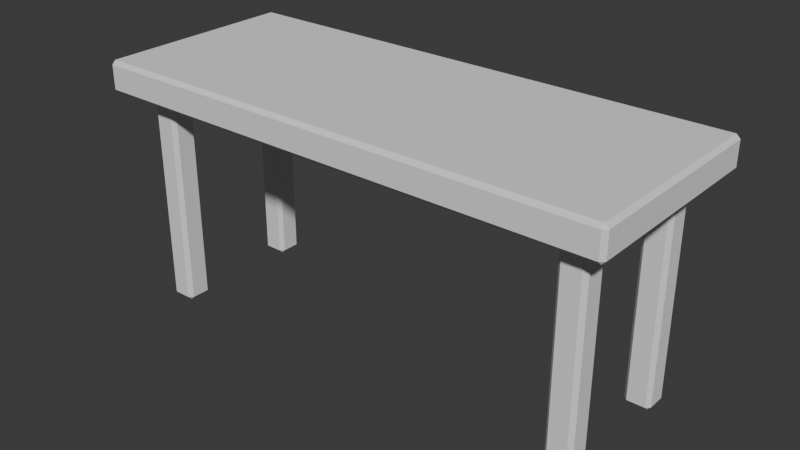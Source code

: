 # Source: Table_Mirror_Challenge.blend  (saved by Blender 4.5.88; exported with 4.5.12 LTS)
import bpy
from mathutils import Matrix  # noqa: F401  (used for matrix-valued properties, if any)

bpy.ops.wm.read_factory_settings(use_empty=True)
scene = bpy.context.scene
scene.name = 'Scene'

# ---- collections
col_collection = bpy.data.collections.new('Collection'); scene.collection.children.link(col_collection)

# ---- world
world_world = bpy.data.worlds.new('World'); scene.world = world_world
world_world.use_nodes = True; world_world.node_tree.nodes.clear()
_N = world_world.node_tree.nodes; _L = world_world.node_tree.links
n0 = _N.new('ShaderNodeOutputWorld'); n0.name = 'World Output'; n0.location = (200, 100)
n1 = _N.new('ShaderNodeBackground'); n1.name = 'Background'; n1.location = (-200, 100)
n1.inputs[0].default_value = (0.05088, 0.05088, 0.05088, 1.0)
_L.new(n1.outputs[0], n0.inputs[0])
n0.is_active_output = True
world_world.color = (0.05088, 0.05088, 0.05088)
world_world.sun_shadow_jitter_overblur = 0.0

# ---- meshes
me_cube_002 = bpy.data.meshes.new('Cube.002')
me_cube_002.from_pydata([(2.495, 0.0, 0.6931), (-2.282, -0.963, 1.0), (2.282, -0.963, 1.0), (0.0, 0.963, 0.6931), (2.069, -0.75, 0.6561), (1.995, -0.787, 0.6931), (2.032, -0.713, 0.6561), (2.495, -0.963, 0.6931), (2.495, -1.0, 0.7301), (2.495, -1.0, 0.963), (2.532, -0.963, 0.963), (2.495, -0.5, 0.6931), (0.0, -1.0, 0.7301), (0.0, -0.963, 0.6931), (0.0, -0.963, 1.0), (0.0, -1.0, 0.963), (2.495, -0.963, 1.0), (2.069, -0.5, 0.6561), (2.032, -0.537, 0.6561), (1.995, -0.463, 0.6931), (2.282, -1.0, 0.963), (2.245, -0.75, 0.6561), (2.282, -0.713, 0.6561), (2.319, -0.787, 0.6931), (2.282, -1.0, 0.7301), (2.282, -0.963, 0.6931), (2.245, -0.5, 0.6561), (2.319, -0.463, 0.6931), (2.282, -0.537, 0.6561), (2.245, -0.75, -1.39), (2.245, -0.713, -1.427), (2.282, -0.713, -1.39), (2.069, -0.75, -1.39), (2.032, -0.713, -1.39), (2.069, -0.713, -1.427), (2.245, -0.5, -1.39), (2.282, -0.537, -1.39), (2.245, -0.537, -1.427), (2.069, -0.5, -1.39), (2.069, -0.537, -1.427), (2.032, -0.537, -1.39), (-2.069, -0.75, 0.6561), (-2.032, -0.713, 0.6561), (-1.995, -0.787, 0.6931), (-2.495, -0.963, 0.6931), (-2.495, -1.0, 0.7301), (-2.495, -1.0, 0.963), (-2.495, -0.5, 0.6931), (-2.495, 0.0, 0.6931), (-2.495, -0.963, 1.0), (-2.282, -1.0, 0.7301), (-2.069, -0.5, 0.6561), (-1.995, -0.463, 0.6931), (-2.032, -0.537, 0.6561), (-2.282, -1.0, 0.963), (-2.245, -0.75, 0.6561), (-2.319, -0.787, 0.6931), (-2.282, -0.713, 0.6561), (-2.282, -0.963, 0.6931), (-2.245, -0.5, 0.6561), (-2.282, -0.537, 0.6561), (-2.319, -0.463, 0.6931), (-2.245, -0.75, -1.39), (-2.282, -0.713, -1.39), (-2.245, -0.713, -1.427), (-2.069, -0.75, -1.39), (-2.069, -0.713, -1.427), (-2.032, -0.713, -1.39), (-2.245, -0.5, -1.39), (-2.245, -0.537, -1.427), (-2.282, -0.537, -1.39), (-2.069, -0.5, -1.39), (-2.032, -0.537, -1.39), (-2.069, -0.537, -1.427), (2.069, 0.75, 0.6561), (2.032, 0.713, 0.6561), (1.995, 0.787, 0.6931), (2.495, 0.75, 0.6931), (2.532, 0.963, 0.7301), (2.495, 0.963, 0.6931), (2.495, 1.0, 0.7301), (2.495, 0.963, 1.0), (2.532, 0.963, 0.963), (2.495, 1.0, 0.963), (2.495, 0.5, 0.6931), (2.532, -0.963, 0.7301), (0.0, 1.0, 0.7301), (0.0, 1.0, 0.963), (0.0, 0.963, 1.0), (2.282, 0.963, 0.6931), (2.069, 0.5, 0.6561), (1.995, 0.463, 0.6931), (2.032, 0.537, 0.6561), (2.282, 1.0, 0.963), (2.282, 0.963, 1.0), (2.245, 0.75, 0.6561), (2.319, 0.787, 0.6931), (2.282, 0.713, 0.6561), (2.282, 1.0, 0.7301), (2.245, 0.5, 0.6561), (2.282, 0.537, 0.6561), (2.319, 0.463, 0.6931), (2.245, 0.75, -1.39), (2.282, 0.713, -1.39), (2.245, 0.713, -1.427), (2.069, 0.75, -1.39), (2.069, 0.713, -1.427), (2.032, 0.713, -1.39), (2.245, 0.5, -1.39), (2.245, 0.537, -1.427), (2.282, 0.537, -1.39), (2.069, 0.5, -1.39), (2.032, 0.537, -1.39), (2.069, 0.537, -1.427), (-2.069, 0.75, 0.6561), (-1.995, 0.787, 0.6931), (-2.032, 0.713, 0.6561), (-2.532, -0.963, 0.7301), (-2.495, 0.75, 0.6931), (-2.532, 0.963, 0.7301), (-2.495, 1.0, 0.7301), (-2.495, 0.963, 0.6931), (-2.495, 0.963, 1.0), (-2.495, 1.0, 0.963), (-2.532, 0.963, 0.963), (-2.495, 0.5, 0.6931), (-2.532, -0.963, 0.963), (-2.282, 0.963, 0.6931), (-2.069, 0.5, 0.6561), (-2.032, 0.537, 0.6561), (-1.995, 0.463, 0.6931), (-2.282, 0.963, 1.0), (-2.282, 1.0, 0.963), (-2.245, 0.75, 0.6561), (-2.282, 0.713, 0.6561), (-2.319, 0.787, 0.6931), (-2.282, 1.0, 0.7301), (-2.245, 0.5, 0.6561), (-2.319, 0.463, 0.6931), (-2.282, 0.537, 0.6561), (-2.245, 0.75, -1.39), (-2.245, 0.713, -1.427), (-2.282, 0.713, -1.39), (-2.069, 0.75, -1.39), (-2.032, 0.713, -1.39), (-2.069, 0.713, -1.427), (-2.245, 0.5, -1.39), (-2.282, 0.537, -1.39), (-2.245, 0.537, -1.427), (-2.069, 0.5, -1.39), (-2.069, 0.537, -1.427), (-2.032, 0.537, -1.39)], [], [(4, 5, 6), (85, 8, 7), (16, 9, 10), (17, 18, 19), (21, 22, 23), (26, 27, 28), (29, 30, 31), (32, 33, 34), (35, 36, 37), (38, 39, 40), (41, 42, 43), (117, 44, 45), (49, 126, 46), (51, 52, 53), (55, 56, 57), (59, 60, 61), (62, 63, 64), (65, 66, 67), (68, 69, 70), (71, 72, 73), (74, 75, 76), (78, 79, 80), (81, 82, 83), (90, 91, 92), (95, 96, 97), (99, 100, 101), (102, 103, 104), (105, 106, 107), (108, 109, 110), (111, 112, 113), (114, 115, 116), (119, 120, 121), (122, 123, 124), (128, 129, 130), (133, 134, 135), (137, 138, 139), (140, 141, 142), (143, 144, 145), (146, 147, 148), (149, 150, 151), (23, 5, 4, 21), (9, 8, 85, 10), (25, 7, 8, 24), (26, 17, 19, 27), (2, 14, 15, 20), (13, 25, 24, 12), (11, 0, 85), (7, 11, 85), (18, 6, 5, 19), (16, 2, 20, 9), (27, 23, 22, 28), (29, 32, 34, 30), (37, 39, 38, 35), (39, 34, 33, 40), (36, 31, 30, 37), (21, 29, 31, 22), (35, 26, 28, 36), (6, 33, 32, 4), (17, 38, 40, 18), (55, 41, 43, 56), (126, 117, 45, 46), (50, 45, 44, 58), (61, 52, 51, 59), (54, 15, 14, 1), (12, 50, 58, 13), (117, 48, 47), (117, 47, 44), (52, 43, 42, 53), (46, 54, 1, 49), (60, 57, 56, 61), (64, 66, 65, 62), (68, 71, 73, 69), (72, 67, 66, 73), (69, 64, 63, 70), (57, 63, 62, 55), (70, 60, 59, 68), (41, 65, 67, 42), (53, 72, 71, 51), (95, 74, 76, 96), (10, 82, 81, 16), (82, 78, 80, 83), (98, 80, 79, 89), (101, 91, 90, 99), (93, 87, 88, 94), (86, 98, 89, 3), (85, 0, 84), (85, 84, 77), (78, 85, 77, 79), (91, 76, 75, 92), (83, 93, 94, 81), (100, 97, 96, 101), (104, 106, 105, 102), (108, 111, 113, 109), (112, 107, 106, 113), (109, 104, 103, 110), (97, 103, 102, 95), (110, 100, 99, 108), (74, 105, 107, 75), (92, 112, 111, 90), (135, 115, 114, 133), (49, 122, 124, 126), (123, 120, 119, 124), (127, 121, 120, 136), (137, 128, 130, 138), (131, 88, 87, 132), (3, 127, 136, 86), (125, 48, 117), (118, 125, 117), (121, 118, 117, 119), (129, 116, 115, 130), (122, 131, 132, 123), (138, 135, 134, 139), (140, 143, 145, 141), (148, 150, 149, 146), (150, 145, 144, 151), (147, 142, 141, 148), (133, 140, 142, 134), (146, 137, 139, 147), (116, 144, 143, 114), (128, 149, 151, 129), (3, 5, 25, 13), (21, 4, 32, 29), (3, 19, 5), (5, 23, 25), (6, 18, 40, 33), (23, 7, 25), (27, 11, 7, 23), (8, 9, 20, 24), (0, 11, 27), (3, 13, 58, 43), (50, 12, 15, 54), (24, 20, 15, 12), (0, 101, 84), (17, 26, 35, 38), (3, 0, 19), (0, 27, 19), (28, 22, 31, 36), (39, 37, 30, 34), (55, 62, 65, 41), (3, 43, 52), (43, 58, 56), (42, 67, 72, 53), (61, 56, 44, 47), (56, 58, 44), (45, 50, 54, 46), (48, 61, 47), (48, 125, 138), (51, 71, 68, 59), (48, 52, 61), (3, 52, 48), (60, 70, 63, 57), (73, 66, 64, 69), (3, 89, 76), (95, 102, 105, 74), (3, 76, 91), (76, 89, 96), (75, 107, 112, 92), (101, 96, 77, 84), (85, 78, 82, 10), (96, 89, 79, 77), (80, 98, 93, 83), (16, 81, 94, 2), (3, 115, 127), (98, 86, 87, 93), (136, 132, 87, 86), (2, 94, 88, 14), (1, 14, 88, 131), (90, 111, 108, 99), (0, 91, 101), (3, 91, 0), (100, 110, 103, 97), (113, 106, 104, 109), (133, 114, 143, 140), (3, 130, 115), (115, 135, 127), (116, 129, 151, 144), (135, 118, 121, 127), (138, 125, 118, 135), (117, 126, 124, 119), (120, 123, 132, 136), (49, 1, 131, 122), (128, 137, 146, 149), (3, 48, 130), (48, 138, 130), (139, 134, 142, 147), (150, 148, 141, 145)])
_uv = me_cube_002.uv_layers.new(name='UVMap')
_uv.uv.foreach_set('vector', [0.3171, 0.7188, 0.3111, 0.7234, 0.3125, 0.7141, 0.4047, 0.7454, 0.3994, 0.7539, 0.3704, 0.7454, 0.6288, 0.747, 0.5949, 0.7546, 0.5949, 0.7454, 0.3171, 0.6875, 0.3125, 0.6921, 0.3111, 0.6829, 0.3391, 0.7188, 0.3437, 0.7141, 0.3484, 0.7234, 0.3391, 0.6875, 0.3484, 0.6829, 0.3438, 0.6921, 0.3391, 0.7187, 0.3391, 0.7141, 0.3438, 0.7141, 0.3171, 0.7188, 0.3125, 0.7141, 0.3171, 0.7141, 0.3391, 0.6875, 0.3438, 0.6921, 0.3391, 0.6921, 0.3171, 0.6875, 0.3171, 0.6921, 0.3125, 0.6921, 0.3171, 0.7188, 0.3125, 0.7141, 0.3111, 0.7234, 0.4047, 0.7454, 0.3704, 0.7454, 0.3994, 0.7539, 0.6288, 0.7469, 0.5949, 0.7454, 0.5949, 0.7546, 0.3171, 0.6875, 0.3111, 0.6829, 0.3125, 0.6921, 0.3391, 0.7188, 0.3484, 0.7234, 0.3438, 0.7141, 0.3391, 0.6875, 0.3438, 0.6921, 0.3484, 0.6829, 0.3391, 0.7187, 0.3438, 0.7141, 0.3391, 0.7141, 0.3171, 0.7188, 0.3171, 0.7141, 0.3125, 0.7141, 0.3391, 0.6875, 0.3391, 0.6921, 0.3438, 0.6921, 0.3171, 0.6875, 0.3125, 0.6921, 0.3171, 0.6921, 0.3171, 0.7188, 0.3125, 0.7141, 0.3111, 0.7234, 0.4047, 0.7454, 0.3704, 0.7454, 0.3994, 0.7539, 0.6288, 0.747, 0.5949, 0.7454, 0.5949, 0.7546, 0.3171, 0.6875, 0.3111, 0.6829, 0.3125, 0.6921, 0.3391, 0.7188, 0.3484, 0.7234, 0.3438, 0.7141, 0.3391, 0.6875, 0.3438, 0.6921, 0.3484, 0.6829, 0.3391, 0.7187, 0.3438, 0.7141, 0.3391, 0.7141, 0.3171, 0.7188, 0.3171, 0.7141, 0.3125, 0.7141, 0.3391, 0.6875, 0.3391, 0.6921, 0.3438, 0.6921, 0.3171, 0.6875, 0.3125, 0.6921, 0.3171, 0.6921, 0.3171, 0.7188, 0.3111, 0.7234, 0.3125, 0.7141, 0.4047, 0.7454, 0.3994, 0.7539, 0.3704, 0.7454, 0.6288, 0.7469, 0.5949, 0.7546, 0.5949, 0.7454, 0.3171, 0.6875, 0.3125, 0.6921, 0.3111, 0.6829, 0.3391, 0.7188, 0.3438, 0.7141, 0.3484, 0.7234, 0.3391, 0.6875, 0.3484, 0.6829, 0.3438, 0.6921, 0.3391, 0.7187, 0.3391, 0.7141, 0.3438, 0.7141, 0.3171, 0.7187, 0.3125, 0.7141, 0.3171, 0.7141, 0.3391, 0.6875, 0.3438, 0.6921, 0.3391, 0.6921, 0.3171, 0.6875, 0.3171, 0.6921, 0.3125, 0.6921, 0.3484, 0.7234, 0.3111, 0.7234, 0.3171, 0.7188, 0.3391, 0.7188, 0.5949, 0.7546, 0.3994, 0.7539, 0.4047, 0.7454, 0.5949, 0.7454, 0.3437, 0.7454, 0.3704, 0.7454, 0.3994, 0.7539, 0.3437, 0.75, 0.3391, 0.6875, 0.3171, 0.6875, 0.3111, 0.6829, 0.3484, 0.6829, 0.625, 0.7812, 0.625, 0.875, 0.5949, 0.875, 0.5949, 0.7812, 0.25, 0.7454, 0.3437, 0.7454, 0.3437, 0.75, 0.25, 0.75, 0.3704, 0.6875, 0.3704, 0.625, 0.4047, 0.7454, 0.3704, 0.7454, 0.3704, 0.6875, 0.4047, 0.7454, 0.3125, 0.6921, 0.3125, 0.7141, 0.3111, 0.7234, 0.3111, 0.6829, 0.6288, 0.747, 0.625, 0.7812, 0.5949, 0.7812, 0.5949, 0.7546, 0.3484, 0.6829, 0.3484, 0.7234, 0.3437, 0.7141, 0.3438, 0.6921, 0.3391, 0.7187, 0.3171, 0.7188, 0.3171, 0.7141, 0.3391, 0.7141, 0.3391, 0.6921, 0.3171, 0.6921, 0.3171, 0.6875, 0.3391, 0.6875, 0.3171, 0.6921, 0.3171, 0.7141, 0.3125, 0.7141, 0.3125, 0.6921, 0.3438, 0.6921, 0.3438, 0.7141, 0.3391, 0.7141, 0.3391, 0.6921, 0.3391, 0.7188, 0.3391, 0.7187, 0.3438, 0.7141, 0.3437, 0.7141, 0.3391, 0.6875, 0.3391, 0.6875, 0.3438, 0.6921, 0.3438, 0.6921, 0.3125, 0.7141, 0.3125, 0.7141, 0.3171, 0.7188, 0.3171, 0.7188, 0.3171, 0.6875, 0.3171, 0.6875, 0.3125, 0.6921, 0.3125, 0.6921, 0.3391, 0.7188, 0.3171, 0.7188, 0.3111, 0.7234, 0.3484, 0.7234, 0.5949, 0.7454, 0.4047, 0.7454, 0.3994, 0.7539, 0.5949, 0.7546, 0.3437, 0.75, 0.3994, 0.7539, 0.3704, 0.7454, 0.3438, 0.7454, 0.3484, 0.6829, 0.3111, 0.6829, 0.3171, 0.6875, 0.3391, 0.6875, 0.5949, 0.7812, 0.5949, 0.875, 0.625, 0.875, 0.625, 0.7812, 0.25, 0.75, 0.3437, 0.75, 0.3438, 0.7454, 0.25, 0.7454, 0.4047, 0.7454, 0.3704, 0.625, 0.3704, 0.6875, 0.4047, 0.7454, 0.3704, 0.6875, 0.3704, 0.7454, 0.3111, 0.6829, 0.3111, 0.7234, 0.3125, 0.7141, 0.3125, 0.6921, 0.5949, 0.7546, 0.5949, 0.7812, 0.625, 0.7812, 0.6288, 0.7469, 0.3438, 0.6921, 0.3438, 0.7141, 0.3484, 0.7234, 0.3484, 0.6829, 0.3391, 0.7141, 0.3171, 0.7141, 0.3171, 0.7188, 0.3391, 0.7187, 0.3391, 0.6875, 0.3171, 0.6875, 0.3171, 0.6921, 0.3391, 0.6921, 0.3125, 0.6921, 0.3125, 0.7141, 0.3171, 0.7141, 0.3171, 0.6921, 0.3391, 0.6921, 0.3391, 0.7141, 0.3438, 0.7141, 0.3438, 0.6921, 0.3438, 0.7141, 0.3438, 0.7141, 0.3391, 0.7187, 0.3391, 0.7188, 0.3438, 0.6921, 0.3438, 0.6921, 0.3391, 0.6875, 0.3391, 0.6875, 0.3171, 0.7188, 0.3171, 0.7188, 0.3125, 0.7141, 0.3125, 0.7141, 0.3125, 0.6921, 0.3125, 0.6921, 0.3171, 0.6875, 0.3171, 0.6875, 0.3391, 0.7188, 0.3171, 0.7188, 0.3111, 0.7234, 0.3484, 0.7234, 0.5949, 0.7454, 0.5949, 0.7454, 0.6288, 0.747, 0.6288, 0.747, 0.5949, 0.7454, 0.4047, 0.7454, 0.3994, 0.7539, 0.5949, 0.7546, 0.3437, 0.75, 0.3994, 0.7539, 0.3704, 0.7454, 0.3438, 0.7454, 0.3484, 0.6829, 0.3111, 0.6829, 0.3171, 0.6875, 0.3391, 0.6875, 0.5949, 0.7812, 0.5949, 0.875, 0.625, 0.875, 0.625, 0.7812, 0.25, 0.75, 0.3437, 0.75, 0.3438, 0.7454, 0.25, 0.7454, 0.4047, 0.7454, 0.3704, 0.625, 0.3704, 0.6875, 0.4047, 0.7454, 0.3704, 0.6875, 0.3704, 0.7188, 0.4047, 0.7454, 0.4047, 0.7454, 0.3704, 0.7188, 0.3704, 0.7454, 0.3111, 0.6829, 0.3111, 0.7234, 0.3125, 0.7141, 0.3125, 0.6921, 0.5949, 0.7546, 0.5949, 0.7812, 0.625, 0.7812, 0.6288, 0.747, 0.3438, 0.6921, 0.3438, 0.7141, 0.3484, 0.7234, 0.3484, 0.6829, 0.3391, 0.7141, 0.3171, 0.7141, 0.3171, 0.7188, 0.3391, 0.7187, 0.3391, 0.6875, 0.3171, 0.6875, 0.3171, 0.6921, 0.3391, 0.6921, 0.3125, 0.6921, 0.3125, 0.7141, 0.3171, 0.7141, 0.3171, 0.6921, 0.3391, 0.6921, 0.3391, 0.7141, 0.3438, 0.7141, 0.3438, 0.6921, 0.3438, 0.7141, 0.3438, 0.7141, 0.3391, 0.7187, 0.3391, 0.7188, 0.3438, 0.6921, 0.3438, 0.6921, 0.3391, 0.6875, 0.3391, 0.6875, 0.3171, 0.7188, 0.3171, 0.7188, 0.3125, 0.7141, 0.3125, 0.7141, 0.3125, 0.6921, 0.3125, 0.6921, 0.3171, 0.6875, 0.3171, 0.6875, 0.3484, 0.7234, 0.3111, 0.7234, 0.3171, 0.7188, 0.3391, 0.7188, 0.6288, 0.7469, 0.6288, 0.7469, 0.5949, 0.7454, 0.5949, 0.7454, 0.5949, 0.7546, 0.3994, 0.7539, 0.4047, 0.7454, 0.5949, 0.7454, 0.3437, 0.7454, 0.3704, 0.7454, 0.3994, 0.7539, 0.3437, 0.75, 0.3391, 0.6875, 0.3171, 0.6875, 0.3111, 0.6829, 0.3484, 0.6829, 0.625, 0.7812, 0.625, 0.875, 0.5949, 0.875, 0.5949, 0.7812, 0.25, 0.7454, 0.3437, 0.7454, 0.3437, 0.75, 0.25, 0.75, 0.3704, 0.6875, 0.3704, 0.625, 0.4047, 0.7454, 0.3704, 0.7188, 0.3704, 0.6875, 0.4047, 0.7454, 0.3704, 0.7454, 0.3704, 0.7188, 0.4047, 0.7454, 0.4047, 0.7454, 0.3125, 0.6921, 0.3125, 0.7141, 0.3111, 0.7234, 0.3111, 0.6829, 0.6288, 0.7469, 0.625, 0.7812, 0.5949, 0.7812, 0.5949, 0.7546, 0.3484, 0.6829, 0.3484, 0.7234, 0.3438, 0.7141, 0.3438, 0.6921, 0.3391, 0.7187, 0.3171, 0.7187, 0.3171, 0.7141, 0.3391, 0.7141, 0.3391, 0.6921, 0.3171, 0.6921, 0.3171, 0.6875, 0.3391, 0.6875, 0.3171, 0.6921, 0.3171, 0.7141, 0.3125, 0.7141, 0.3125, 0.6921, 0.3438, 0.6921, 0.3438, 0.7141, 0.3391, 0.7141, 0.3391, 0.6921, 0.3391, 0.7188, 0.3391, 0.7187, 0.3438, 0.7141, 0.3438, 0.7141, 0.3391, 0.6875, 0.3391, 0.6875, 0.3438, 0.6921, 0.3438, 0.6921, 0.3125, 0.7141, 0.3125, 0.7141, 0.3171, 0.7187, 0.3171, 0.7188, 0.3171, 0.6875, 0.3171, 0.6875, 0.3125, 0.6921, 0.3125, 0.6921, 0.25, 0.7454, 0.3111, 0.7234, 0.3437, 0.7454, 0.25, 0.7454, 0.3391, 0.7188, 0.3171, 0.7188, 0.3171, 0.7188, 0.3391, 0.7187, 0.25, 0.7454, 0.3111, 0.6829, 0.3111, 0.7234, 0.3111, 0.7234, 0.3484, 0.7234, 0.3437, 0.7454, 0.3125, 0.7141, 0.3125, 0.6921, 0.3125, 0.6921, 0.3125, 0.7141, 0.3484, 0.7234, 0.3704, 0.7454, 0.3437, 0.7454, 0.3484, 0.6829, 0.3704, 0.6875, 0.3704, 0.7454, 0.3484, 0.7234, 0.3994, 0.7539, 0.5949, 0.7546, 0.5949, 0.7812, 0.4051, 0.7812, 0.3704, 0.625, 0.3704, 0.6875, 0.3484, 0.6829, 0.25, 0.7454, 0.25, 0.7454, 0.3438, 0.7454, 0.3111, 0.7234, 0.4051, 0.7812, 0.4051, 0.875, 0.5949, 0.875, 0.5949, 0.7812, 0.4051, 0.7812, 0.5949, 0.7812, 0.5949, 0.875, 0.4051, 0.875, 0.3704, 0.625, 0.3484, 0.6829, 0.3704, 0.6875, 0.3171, 0.6875, 0.3391, 0.6875, 0.3391, 0.6875, 0.3171, 0.6875, 0.25, 0.7454, 0.3704, 0.625, 0.3111, 0.6829, 0.3704, 0.625, 0.3484, 0.6829, 0.3111, 0.6829, 0.3438, 0.6921, 0.3437, 0.7141, 0.3438, 0.7141, 0.3438, 0.6921, 0.3171, 0.6921, 0.3391, 0.6921, 0.3391, 0.7141, 0.3171, 0.7141, 0.3391, 0.7188, 0.3391, 0.7187, 0.3171, 0.7188, 0.3171, 0.7188, 0.25, 0.7454, 0.3111, 0.7234, 0.3111, 0.6829, 0.3111, 0.7234, 0.3438, 0.7454, 0.3484, 0.7234, 0.3125, 0.7141, 0.3125, 0.7141, 0.3125, 0.6921, 0.3125, 0.6921, 0.3484, 0.6829, 0.3484, 0.7234, 0.3704, 0.7454, 0.3704, 0.6875, 0.3484, 0.7234, 0.3438, 0.7454, 0.3704, 0.7454, 0.3994, 0.7539, 0.4051, 0.7812, 0.5949, 0.7812, 0.5949, 0.7546, 0.3704, 0.625, 0.3484, 0.6829, 0.3704, 0.6875, 0.3704, 0.625, 0.3704, 0.6875, 0.3484, 0.6829, 0.3171, 0.6875, 0.3171, 0.6875, 0.3391, 0.6875, 0.3391, 0.6875, 0.3704, 0.625, 0.3111, 0.6829, 0.3484, 0.6829, 0.25, 0.7454, 0.3111, 0.6829, 0.3704, 0.625, 0.3438, 0.6921, 0.3438, 0.6921, 0.3438, 0.7141, 0.3438, 0.7141, 0.3171, 0.6921, 0.3171, 0.7141, 0.3391, 0.7141, 0.3391, 0.6921, 0.25, 0.7454, 0.3438, 0.7454, 0.3111, 0.7234, 0.3391, 0.7188, 0.3391, 0.7187, 0.3171, 0.7188, 0.3171, 0.7188, 0.25, 0.7454, 0.3111, 0.7234, 0.3111, 0.6829, 0.3111, 0.7234, 0.3438, 0.7454, 0.3484, 0.7234, 0.3125, 0.7141, 0.3125, 0.7141, 0.3125, 0.6921, 0.3125, 0.6921, 0.3484, 0.6829, 0.3484, 0.7234, 0.3704, 0.7188, 0.3704, 0.6875, 0.4047, 0.7454, 0.4047, 0.7454, 0.5949, 0.7454, 0.5949, 0.7454, 0.3484, 0.7234, 0.3438, 0.7454, 0.3704, 0.7454, 0.3704, 0.7188, 0.3994, 0.7539, 0.4051, 0.7812, 0.5949, 0.7812, 0.5949, 0.7546, 0.6288, 0.747, 0.6288, 0.747, 0.6563, 0.7454, 0.6563, 0.7454, 0.25, 0.7454, 0.3111, 0.7234, 0.3437, 0.7454, 0.4051, 0.7812, 0.4051, 0.875, 0.5949, 0.875, 0.5949, 0.7812, 0.4051, 0.7812, 0.5949, 0.7812, 0.5949, 0.875, 0.4051, 0.875, 0.6563, 0.7454, 0.6563, 0.7454, 0.75, 0.7454, 0.75, 0.7454, 0.6563, 0.7454, 0.75, 0.7454, 0.75, 0.7454, 0.6563, 0.7454, 0.3171, 0.6875, 0.3171, 0.6875, 0.3391, 0.6875, 0.3391, 0.6875, 0.3704, 0.625, 0.3111, 0.6829, 0.3484, 0.6829, 0.25, 0.7454, 0.3111, 0.6829, 0.3704, 0.625, 0.3438, 0.6921, 0.3438, 0.6921, 0.3438, 0.7141, 0.3438, 0.7141, 0.3171, 0.6921, 0.3171, 0.7141, 0.3391, 0.7141, 0.3391, 0.6921, 0.3391, 0.7188, 0.3171, 0.7188, 0.3171, 0.7187, 0.3391, 0.7187, 0.25, 0.7454, 0.3111, 0.6829, 0.3111, 0.7234, 0.3111, 0.7234, 0.3484, 0.7234, 0.3437, 0.7454, 0.3125, 0.7141, 0.3125, 0.6921, 0.3125, 0.6921, 0.3125, 0.7141, 0.3484, 0.7234, 0.3704, 0.7188, 0.3704, 0.7454, 0.3437, 0.7454, 0.3484, 0.6829, 0.3704, 0.6875, 0.3704, 0.7188, 0.3484, 0.7234, 0.4047, 0.7454, 0.5949, 0.7454, 0.5949, 0.7454, 0.4047, 0.7454, 0.3994, 0.7539, 0.5949, 0.7546, 0.5949, 0.7812, 0.4051, 0.7812, 0.6288, 0.7469, 0.6563, 0.7454, 0.6563, 0.7454, 0.6288, 0.7469, 0.3171, 0.6875, 0.3391, 0.6875, 0.3391, 0.6875, 0.3171, 0.6875, 0.25, 0.7454, 0.3704, 0.625, 0.3111, 0.6829, 0.3704, 0.625, 0.3484, 0.6829, 0.3111, 0.6829, 0.3438, 0.6921, 0.3438, 0.7141, 0.3438, 0.7141, 0.3438, 0.6921, 0.3171, 0.6921, 0.3391, 0.6921, 0.3391, 0.7141, 0.3171, 0.7141])
me_cube_002.update()

# ---- objects
ob_cube = bpy.data.objects.new('Cube', me_cube_002)

# ---- transforms, parenting, visibility, modifiers, constraints
ob_cube.location = (0.0, 0.0, 0.0)

# ---- collection membership
col_collection.objects.link(ob_cube)

# ---- scene / render settings (as saved in the file)
scene.frame_start = 1; scene.frame_end = 250; scene.frame_set(1)
scene.render.engine = 'BLENDER_EEVEE_NEXT'
bpy.context.view_layer.update()

# ---- added for rendering (the .blend has no active camera and no usable light): camera, sun
cam_auto = bpy.data.cameras.new('AutoCamera')
cam_auto.lens = 50.0
cam_auto.sensor_width = 36.0
cam_auto.clip_end = 1000.0
ob_auto_camera = bpy.data.objects.new('AutoCamera', cam_auto)
scene.collection.objects.link(ob_auto_camera)
ob_auto_camera.location = (5.5158, -6.61896, 4.19921)
ob_auto_camera.rotation_euler = (1.09748, -7.21219e-08, 0.694738)
scene.camera = ob_auto_camera
light_auto_sun = bpy.data.lights.new('AutoSun', 'SUN')
light_auto_sun.energy = 3.0
light_auto_sun.angle = 0.0523599
ob_auto_sun = bpy.data.objects.new('AutoSun', light_auto_sun)
scene.collection.objects.link(ob_auto_sun)
ob_auto_sun.rotation_euler = (0.872665, 0.174533, 0.523599)
bpy.context.view_layer.update()
